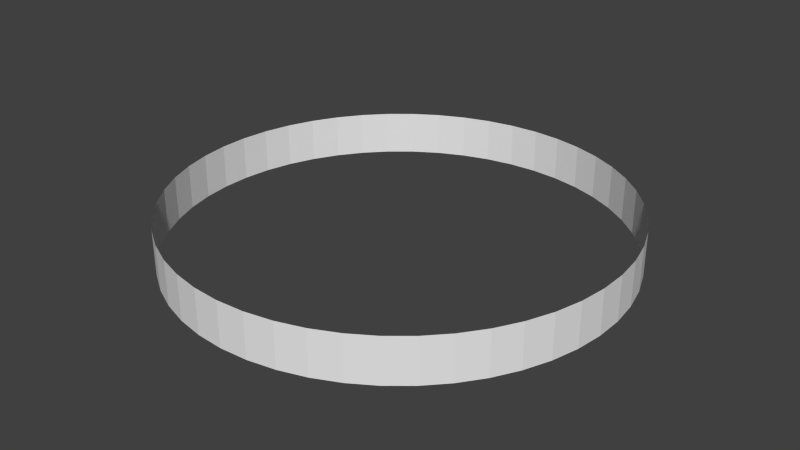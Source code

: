 # Source: open_cylinder.blend  (saved by Blender 2.66.1; exported with 4.5.12 LTS)
import bpy
from mathutils import Matrix  # noqa: F401  (used for matrix-valued properties, if any)

bpy.ops.wm.read_factory_settings(use_empty=True)
scene = bpy.context.scene
scene.name = 'Scene'

# ---- collections
col_collection_1 = bpy.data.collections.new('Collection 1'); scene.collection.children.link(col_collection_1)

# ---- world
world_world = bpy.data.worlds.new('World'); scene.world = world_world
world_world.color = (0.05088, 0.05088, 0.05088)
world_world.use_sun_shadow = False
world_world.sun_shadow_jitter_overblur = 0.0
world_world.cycles.sampling_method = 'MANUAL'
world_world.cycles.sample_map_resolution = 256

# ---- meshes
me_cylinder = bpy.data.meshes.new('Cylinder')
me_cylinder.from_pydata([(0.0, 1.0, -0.1), (0.0, 1.0, 0.1), (0.1253, 0.9921, -0.1), (0.1253, 0.9921, 0.1), (0.2487, 0.9686, -0.1), (0.2487, 0.9686, 0.1), (0.3681, 0.9298, -0.1), (0.3681, 0.9298, 0.1), (0.4818, 0.8763, -0.1), (0.4818, 0.8763, 0.1), (0.5878, 0.809, -0.1), (0.5878, 0.809, 0.1), (0.6845, 0.729, -0.1), (0.6845, 0.729, 0.1), (0.7705, 0.6374, -0.1), (0.7705, 0.6374, 0.1), (0.8443, 0.5358, -0.1), (0.8443, 0.5358, 0.1), (0.9048, 0.4258, -0.1), (0.9048, 0.4258, 0.1), (0.9511, 0.309, -0.1), (0.9511, 0.309, 0.1), (0.9823, 0.1874, -0.1), (0.9823, 0.1874, 0.1), (0.998, 0.06279, -0.1), (0.998, 0.06279, 0.1), (0.998, -0.06279, -0.1), (0.998, -0.06279, 0.1), (0.9823, -0.1874, -0.1), (0.9823, -0.1874, 0.1), (0.9511, -0.309, -0.1), (0.9511, -0.309, 0.1), (0.9048, -0.4258, -0.1), (0.9048, -0.4258, 0.1), (0.8443, -0.5358, -0.1), (0.8443, -0.5358, 0.1), (0.7705, -0.6374, -0.1), (0.7705, -0.6374, 0.1), (0.6845, -0.729, -0.1), (0.6845, -0.729, 0.1), (0.5878, -0.809, -0.1), (0.5878, -0.809, 0.1), (0.4818, -0.8763, -0.1), (0.4818, -0.8763, 0.1), (0.3681, -0.9298, -0.1), (0.3681, -0.9298, 0.1), (0.2487, -0.9686, -0.1), (0.2487, -0.9686, 0.1), (0.1253, -0.9921, -0.1), (0.1253, -0.9921, 0.1), (-8.027e-07, -1.0, -0.1), (-8.027e-07, -1.0, 0.1), (-0.1253, -0.9921, -0.1), (-0.1253, -0.9921, 0.1), (-0.2487, -0.9686, -0.1), (-0.2487, -0.9686, 0.1), (-0.3681, -0.9298, -0.1), (-0.3681, -0.9298, 0.1), (-0.4818, -0.8763, -0.1), (-0.4818, -0.8763, 0.1), (-0.5878, -0.809, -0.1), (-0.5878, -0.809, 0.1), (-0.6845, -0.729, -0.1), (-0.6845, -0.729, 0.1), (-0.7705, -0.6374, -0.1), (-0.7705, -0.6374, 0.1), (-0.8443, -0.5358, -0.1), (-0.8443, -0.5358, 0.1), (-0.9048, -0.4258, -0.1), (-0.9048, -0.4258, 0.1), (-0.9511, -0.309, -0.1), (-0.9511, -0.309, 0.1), (-0.9823, -0.1874, -0.1), (-0.9823, -0.1874, 0.1), (-0.998, -0.06279, -0.1), (-0.998, -0.06279, 0.1), (-0.998, 0.06279, -0.1), (-0.998, 0.06279, 0.1), (-0.9823, 0.1874, -0.1), (-0.9823, 0.1874, 0.1), (-0.9511, 0.309, -0.1), (-0.9511, 0.309, 0.1), (-0.9048, 0.4258, -0.1), (-0.9048, 0.4258, 0.1), (-0.8443, 0.5358, -0.1), (-0.8443, 0.5358, 0.1), (-0.7705, 0.6374, -0.1), (-0.7705, 0.6374, 0.1), (-0.6845, 0.729, -0.1), (-0.6845, 0.729, 0.1), (-0.5878, 0.809, -0.1), (-0.5878, 0.809, 0.1), (-0.4818, 0.8763, -0.1), (-0.4818, 0.8763, 0.1), (-0.3681, 0.9298, -0.1), (-0.3681, 0.9298, 0.1), (-0.2487, 0.9686, -0.1), (-0.2487, 0.9686, 0.1), (-0.1253, 0.9921, -0.1), (-0.1253, 0.9921, 0.1)], [], [(0, 1, 3, 2), (2, 3, 5, 4), (4, 5, 7, 6), (6, 7, 9, 8), (8, 9, 11, 10), (10, 11, 13, 12), (12, 13, 15, 14), (14, 15, 17, 16), (16, 17, 19, 18), (18, 19, 21, 20), (20, 21, 23, 22), (22, 23, 25, 24), (24, 25, 27, 26), (26, 27, 29, 28), (28, 29, 31, 30), (30, 31, 33, 32), (32, 33, 35, 34), (34, 35, 37, 36), (36, 37, 39, 38), (38, 39, 41, 40), (40, 41, 43, 42), (42, 43, 45, 44), (44, 45, 47, 46), (46, 47, 49, 48), (48, 49, 51, 50), (50, 51, 53, 52), (52, 53, 55, 54), (54, 55, 57, 56), (56, 57, 59, 58), (58, 59, 61, 60), (60, 61, 63, 62), (62, 63, 65, 64), (64, 65, 67, 66), (66, 67, 69, 68), (68, 69, 71, 70), (70, 71, 73, 72), (72, 73, 75, 74), (74, 75, 77, 76), (76, 77, 79, 78), (78, 79, 81, 80), (80, 81, 83, 82), (82, 83, 85, 84), (84, 85, 87, 86), (86, 87, 89, 88), (88, 89, 91, 90), (90, 91, 93, 92), (92, 93, 95, 94), (94, 95, 97, 96), (98, 99, 1, 0), (96, 97, 99, 98)])
me_cylinder.use_remesh_preserve_volume = False
me_cylinder.use_remesh_preserve_attributes = False
me_cylinder.use_mirror_vertex_groups = False
me_cylinder.update()

# ---- objects
ob_cylinder = bpy.data.objects.new('Cylinder', me_cylinder)

# ---- transforms, parenting, visibility, modifiers, constraints
ob_cylinder.location = (0.0, 0.0, 0.0)
ob_cylinder.lineart.crease_threshold = 0.0

# ---- collection membership
col_collection_1.objects.link(ob_cylinder)

# ---- scene / render settings (as saved in the file)
scene.frame_start = 1; scene.frame_end = 250; scene.frame_set(1)
scene.render.engine = 'BLENDER_EEVEE_NEXT'
scene.render.image_settings.color_mode = 'RGB'
scene.render.image_settings.compression = 90
scene.render.resolution_percentage = 50
scene.render.dither_intensity = 0.0
scene.render.bake_margin = 2
scene.cycles.use_denoising = False
scene.cycles.samples = 10
scene.cycles.sampling_pattern = 'TABULATED_SOBOL'
scene.cycles.light_sampling_threshold = 0.0
scene.cycles.use_adaptive_sampling = False
scene.cycles.use_light_tree = False
scene.cycles.blur_glossy = 0.0
scene.cycles.volume_bounces = 1
scene.cycles.pixel_filter_type = 'GAUSSIAN'
scene.cycles.sample_clamp_indirect = 0.0
scene.view_settings.view_transform = 'Standard'
bpy.context.view_layer.update()

# ---- added for rendering (the .blend has no active camera and no usable light): camera, sun
cam_auto = bpy.data.cameras.new('AutoCamera')
cam_auto.lens = 50.0
cam_auto.sensor_width = 36.0
cam_auto.clip_end = 1000.0
ob_auto_camera = bpy.data.objects.new('AutoCamera', cam_auto)
scene.collection.objects.link(ob_auto_camera)
ob_auto_camera.location = (2.62089, -3.14507, 2.09671)
ob_auto_camera.rotation_euler = (1.09748, -7.21219e-08, 0.694738)
scene.camera = ob_auto_camera
light_auto_sun = bpy.data.lights.new('AutoSun', 'SUN')
light_auto_sun.energy = 3.0
light_auto_sun.angle = 0.0523599
ob_auto_sun = bpy.data.objects.new('AutoSun', light_auto_sun)
scene.collection.objects.link(ob_auto_sun)
ob_auto_sun.rotation_euler = (0.872665, 0.174533, 0.523599)
bpy.context.view_layer.update()
